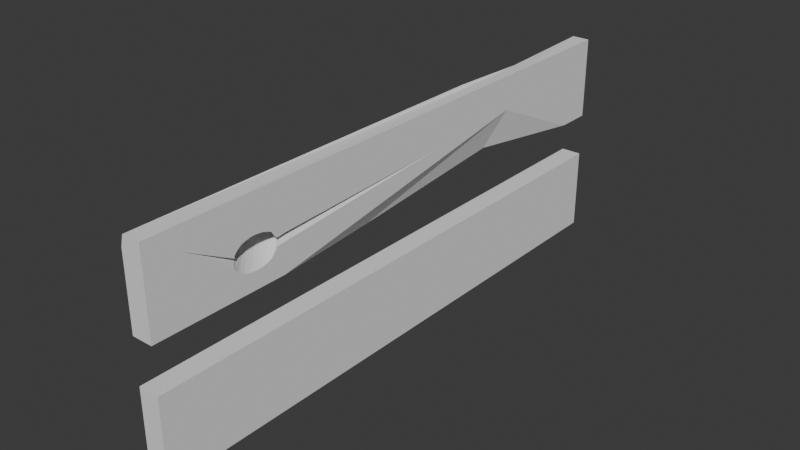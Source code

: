 # Source: wewd.blend  (saved by Blender 4.4.30; exported with 4.5.12 LTS)
import bpy
from mathutils import Matrix  # noqa: F401  (used for matrix-valued properties, if any)

bpy.ops.wm.read_factory_settings(use_empty=True)
scene = bpy.context.scene
scene.name = 'Scene'

# ---- collections
col_collection = bpy.data.collections.new('Collection'); scene.collection.children.link(col_collection)
col_boolean_cutters = bpy.data.collections.new('boolean_cutters'); scene.collection.children.link(col_boolean_cutters)
col_boolean_cutters.hide_render = True

# ---- world
world_world = bpy.data.worlds.new('World'); scene.world = world_world
world_world.use_nodes = True; world_world.node_tree.nodes.clear()
_N = world_world.node_tree.nodes; _L = world_world.node_tree.links
n0 = _N.new('ShaderNodeOutputWorld'); n0.name = 'World Output'; n0.location = (300, 300)
n1 = _N.new('ShaderNodeBackground'); n1.name = 'Background'; n1.location = (10, 300)
n1.inputs[0].default_value = (0.05088, 0.05088, 0.05088, 1.0)
_L.new(n1.outputs[0], n0.inputs[0])
n0.is_active_output = True
world_world.color = (0.05088, 0.05088, 0.05088)
world_world.sun_shadow_jitter_overblur = 0.0

# ---- meshes
me_cube_001 = bpy.data.meshes.new('Cube.001')
me_cube_001.from_pydata([(-1.0, -1.0, -1.0), (-1.0, -1.0, 1.0), (-1.0, 1.0, -1.0), (-1.0, 1.0, 1.0), (1.0, -1.0, -1.0), (1.0, -1.0, 1.0), (1.0, 1.0, -1.0), (1.0, 1.0, 1.0)], [], [(0, 1, 3, 2), (2, 3, 7, 6), (6, 7, 5, 4), (4, 5, 1, 0), (2, 6, 4, 0), (7, 3, 1, 5)])
_uv = me_cube_001.uv_layers.new(name='UVMap')
_uv.uv.foreach_set('vector', [0.375, 0.0, 0.625, 0.0, 0.625, 0.25, 0.375, 0.25, 0.375, 0.25, 0.625, 0.25, 0.625, 0.5, 0.375, 0.5, 0.375, 0.5, 0.625, 0.5, 0.625, 0.75, 0.375, 0.75, 0.375, 0.75, 0.625, 0.75, 0.625, 1.0, 0.375, 1.0, 0.125, 0.5, 0.375, 0.5, 0.375, 0.75, 0.125, 0.75, 0.625, 0.5, 0.875, 0.5, 0.875, 0.75, 0.625, 0.75])
me_cube_001.update()
me_cube_002 = bpy.data.meshes.new('Cube.002')
me_cube_002.from_pydata([(-1.0, -1.0, 2.053), (-1.0, 1.0, 2.053), (1.0, -1.0, 2.053), (1.0, -1.0, 4.053), (1.0, 1.0, 2.053), (1.0, 1.0, 4.053), (1.0, 0.6043, 4.053), (-1.0, 0.8771, 2.053), (-1.0, -0.1595, 2.053), (-0.9781, 0.4218, 2.406), (1.0, 0.8771, 2.053), (0.1039, -0.1595, 2.053), (1.0, -0.5361, 2.053), (1.0, 0.5037, 3.233), (0.1039, 0.4219, 2.411), (1.0, 0.8663, 2.065), (1.001, -0.5616, 2.906), (-1.01, -0.4678, 3.342), (1.001, -0.5707, 2.97), (-1.011, -0.4588, 3.415), (-1.008, -0.4758, 3.49), (1.002, -0.5762, 3.028), (-1.001, -0.484, 3.545), (0.9978, -0.5807, 3.08), (-0.9984, -0.4972, 3.594), (0.9975, -0.5937, 3.121), (-0.9978, -0.5145, 3.632), (0.9975, -0.6107, 3.157), (-0.9993, -0.5285, 3.653), (0.9981, -0.6237, 3.171), (-0.9998, -0.5547, 3.656), (0.9996, -0.6393, 3.181), (-1.006, -0.5662, 3.657), (1.001, -0.6559, 3.177), (-1.01, -0.5898, 3.633), (1.0, -0.6692, 3.154), (1.001, -0.6881, 3.123), (-1.016, -0.5991, 3.589), (1.0, -0.6958, 3.08), (-1.013, -0.6159, 3.543), (0.9999, -0.7054, 3.029), (-1.02, -0.6275, 3.487), (1.001, -0.7133, 2.97), (-1.026, -0.6358, 3.419), (0.9993, -0.7155, 2.904), (-1.028, -0.6425, 3.341), (0.2423, -0.5211, 2.939), (1.0, 0.1197, 3.102), (1.001, -0.5312, 2.93), (0.2431, -0.5255, 2.899), (1.002, -0.5629, 2.726), (0.2376, -0.5249, 2.831), (0.9979, -0.5656, 2.662), (0.2365, -0.5336, 2.767), (0.998, -0.5761, 2.602), (0.2359, -0.5473, 2.716), (1.001, -0.582, 2.55), (0.2359, -0.5582, 2.666), (0.9968, -0.5946, 2.504), (0.2369, -0.5729, 2.635), (0.9996, -0.6088, 2.477), (0.2378, -0.5899, 2.617), (1.001, -0.6246, 2.455), (0.2369, -0.6047, 2.607), (1.003, -0.6433, 2.45), (0.2381, -0.6263, 2.614), (0.9998, -0.6555, 2.457), (0.2375, -0.6378, 2.635), (1.0, -0.67, 2.476), (0.2375, -0.6522, 2.669), (0.9972, -0.685, 2.51), (0.2386, -0.6656, 2.714), (0.9995, -0.6959, 2.551), (0.238, -0.6738, 2.768), (1.002, -0.7065, 2.601), (0.2398, -0.6857, 2.829), (1.0, -0.7129, 2.661), (0.2406, -0.6911, 2.898), (0.9982, -0.7196, 2.725), (1.002, -0.888, 3.55), (0.2431, -0.6906, 2.971), (1.0, -0.7139, 2.908), (-0.7372, -1.0, 4.053), (-1.028, -0.8929, 3.816), (-1.0, -1.0, 3.79), (-1.0, 1.0, 3.79), (-0.7372, 1.0, 4.053), (-0.7396, 0.2951, 3.856), (-1.242, 0.8545, 3.745), (-1.088, 0.5426, 3.528), (-0.8369, 0.885, 3.988), (-0.4437, 0.3255, 4.099), (-0.3639, 0.6054, 4.032), (-1.009, -0.3155, 3.126), (-0.8085, -0.4667, 3.214), (-1.01, -0.4678, 3.342), (-0.9953, -0.4642, 3.183), (-0.8036, -0.4737, 3.139), (-1.005, -0.4607, 3.106), (-0.813, -0.4706, 3.064), (-1.004, -0.4721, 3.035), (-0.8115, -0.4817, 2.993), (-0.9985, -0.4864, 2.985), (-0.8063, -0.4959, 2.944), (-0.9978, -0.5076, 2.929), (-0.8053, -0.5155, 2.888), (-0.9993, -0.5149, 2.893), (-0.8068, -0.5239, 2.853), (-0.9989, -0.5331, 2.871), (-0.8062, -0.5419, 2.831), (-0.9996, -0.5558, 2.859), (-0.8068, -0.5634, 2.82), (-0.9964, -0.5697, 2.872), (-0.8039, -0.5785, 2.832), (-0.9971, -0.5819, 2.895), (-0.8046, -0.5906, 2.854), (-1.001, -0.6002, 2.934), (-0.8085, -0.6083, 2.892), (-0.9935, -0.6225, 2.982), (-0.8012, -0.6293, 2.94), (-0.9997, -0.6268, 3.041), (-0.8076, -0.6341, 2.999), (-1.006, -0.638, 3.115), (-0.8138, -0.6453, 3.071), (-1.0, -0.6408, 3.185), (-0.8083, -0.6486, 3.14), (-0.812, -0.6536, 3.217), (-1.037, -0.7271, 3.443), (-1.028, -0.6425, 3.341)], [], [(1, 85, 86, 5, 4), (90, 86, 85, 88), (5, 86, 90, 92, 6), (9, 93, 95, 17, 19, 20, 22, 24, 26, 28, 30, 32, 34, 37, 39, 41, 43, 45, 128, 127, 83, 87, 89), (15, 14, 9, 7, 10), (1, 4, 10, 7), (2, 3, 82, 84, 0), (8, 11, 12, 2, 0), (4, 5, 6, 13, 15, 10), (13, 14, 15), (13, 12, 11, 14), (9, 14, 11, 8), (101, 53, 51, 99), (107, 59, 57, 105), (105, 57, 55, 103), (17, 16, 18, 19), (12, 13, 47, 50, 52, 54, 56, 58, 60, 62, 64, 66, 68, 70, 72, 74, 76, 78, 79, 3, 2), (20, 21, 23, 22), (30, 31, 33, 32), (117, 69, 67, 115), (41, 40, 42, 43), (115, 67, 65, 113), (32, 33, 35, 34), (22, 23, 25, 24), (121, 73, 71, 119), (24, 25, 27, 26), (109, 61, 59, 107), (37, 36, 38, 39), (43, 42, 44, 45), (111, 63, 61, 109), (123, 75, 73, 121), (126, 80, 77, 125), (28, 29, 31, 30), (19, 18, 21, 20), (103, 55, 53, 101), (119, 71, 69, 117), (34, 35, 36, 37), (45, 44, 81, 80, 126, 128), (26, 27, 29, 28), (113, 65, 63, 111), (39, 38, 40, 41), (97, 49, 46, 94), (125, 77, 75, 123), (6, 92, 91, 82, 3), (46, 47, 48), (79, 80, 81), (46, 49, 50, 47), (49, 51, 52, 50), (51, 53, 54, 52), (53, 55, 56, 54), (55, 57, 58, 56), (57, 59, 60, 58), (59, 61, 62, 60), (61, 63, 64, 62), (63, 65, 66, 64), (65, 67, 68, 66), (67, 69, 70, 68), (69, 71, 72, 70), (71, 73, 74, 72), (73, 75, 76, 74), (75, 77, 78, 76), (77, 80, 79, 78), (3, 79, 81, 44, 42, 40, 38, 36, 35, 33, 31, 29, 27, 25, 23, 21, 18, 16, 48, 47, 13, 6), (82, 83, 84), (7, 9, 89, 88, 85, 1), (99, 51, 49, 97), (95, 94, 46, 48, 16, 17), (89, 87, 91, 92, 90, 88), (82, 91, 87, 83), (93, 94, 95), (126, 127, 128), (93, 96, 97, 94), (96, 98, 99, 97), (98, 100, 101, 99), (100, 102, 103, 101), (102, 104, 105, 103), (104, 106, 107, 105), (106, 108, 109, 107), (108, 110, 111, 109), (110, 112, 113, 111), (112, 114, 115, 113), (114, 116, 117, 115), (116, 118, 119, 117), (118, 120, 121, 119), (120, 122, 123, 121), (122, 124, 125, 123), (124, 127, 126, 125), (0, 84, 83, 127, 124, 122, 120, 118, 116, 114, 112, 110, 108, 106, 104, 102, 100, 98, 96, 93, 9, 8)])
_uv = me_cube_002.uv_layers.new(name='UVMap')
_uv.uv.foreach_set('vector', [0.375, 0.25, 0.5922, 0.25, 0.625, 0.2828, 0.625, 0.5, 0.375, 0.5, 0.625, 0.2355, 0.625, 0.25, 0.5922, 0.25, 0.5933, 0.2319, 0.625, 0.5, 0.8422, 0.5, 0.8422, 0.5145, 0.8072, 0.5495, 0.625, 0.5495, 0.4393, 0.1777, 0.5143, 0.08519, 0.5379, 0.06723, 0.5379, 0.06723, 0.5468, 0.0666, 0.555, 0.06556, 0.5621, 0.06417, 0.568, 0.06247, 0.5723, 0.06054, 0.575, 0.05844, 0.5759, 0.05625, 0.5749, 0.05407, 0.5722, 0.05197, 0.5677, 0.05003, 0.5617, 0.04833, 0.5545, 0.04694, 0.5462, 0.04591, 0.5372, 0.04527, 0.5372, 0.04527, 0.5499, 0.03481, 0.5955, 0.01366, 0.5955, 0.162, 0.564, 0.1931, 0.3765, 0.5167, 0.4393, 0.3955, 0.4393, 0.1777, 0.125, 0.5154, 0.375, 0.5154, 0.125, 0.5, 0.375, 0.5, 0.375, 0.5154, 0.125, 0.5154, 0.375, 0.75, 0.625, 0.75, 0.625, 0.9672, 0.5922, 1.0, 0.375, 1.0, 0.125, 0.6449, 0.263, 0.6449, 0.375, 0.692, 0.375, 0.75, 0.125, 0.75, 0.375, 0.5, 0.625, 0.5, 0.625, 0.5495, 0.5225, 0.562, 0.3765, 0.5167, 0.375, 0.5154, 0.5225, 0.562, 0.4393, 0.5723, 0.3765, 0.5167, 0.5225, 0.562, 0.375, 0.692, 0.375, 0.403, 0.4393, 0.3955, 0.4393, 0.1777, 0.4393, 0.3955, 0.375, 0.403, 0.375, 0.1051, 0.6562, 0.6908, 0.6562, 0.7322, 0.6875, 0.7278, 0.6875, 0.6863, 0.5625, 0.7124, 0.5625, 0.7537, 0.5938, 0.7454, 0.5938, 0.7041, 0.5938, 0.7041, 0.5938, 0.7454, 0.625, 0.7381, 0.625, 0.6968, 0.7812, 0.676, 0.7812, 0.7551, 0.8125, 0.7578, 0.8125, 0.6788, 0.375, 0.692, 0.5225, 0.562, 0.5237, 0.6046, 0.5168, 0.694, 0.5077, 0.6946, 0.4993, 0.6956, 0.492, 0.697, 0.486, 0.6987, 0.4815, 0.7007, 0.4787, 0.7028, 0.4778, 0.705, 0.4787, 0.7071, 0.4815, 0.7092, 0.486, 0.7112, 0.492, 0.7129, 0.4993, 0.7143, 0.5077, 0.7153, 0.5168, 0.7159, 0.5859, 0.7366, 0.625, 0.75, 0.375, 0.75, 0.8438, 0.6832, 0.8438, 0.7623, 0.875, 0.7683, 0.875, 0.6892, 0.0, 0.7232, 0.0, 0.8023, 0.03125, 0.8117, 0.03125, 0.7326, 0.4062, 0.7575, 0.4062, 0.7989, 0.4375, 0.7905, 0.4375, 0.7492, 0.1562, 0.7632, 0.1562, 0.8423, 0.1875, 0.8467, 0.1875, 0.7677, 0.4375, 0.7492, 0.4375, 0.7905, 0.4688, 0.7815, 0.4687, 0.7402, 0.03125, 0.7326, 0.03125, 0.8117, 0.0625, 0.8207, 0.0625, 0.7416, 0.875, 0.6892, 0.875, 0.7683, 0.9062, 0.7755, 0.9062, 0.6965, 0.3438, 0.7708, 0.3438, 0.8122, 0.375, 0.8062, 0.375, 0.7649, 0.9062, 0.6965, 0.9062, 0.7755, 0.9375, 0.7839, 0.9375, 0.7048, 0.5312, 0.7214, 0.5312, 0.7627, 0.5625, 0.7537, 0.5625, 0.7124, 0.09375, 0.7499, 0.09375, 0.829, 0.125, 0.8363, 0.125, 0.7572, 0.1875, 0.7677, 0.1875, 0.8467, 0.2188, 0.8495, 0.2188, 0.7704, 0.5, 0.7308, 0.5, 0.7721, 0.5312, 0.7627, 0.5312, 0.7214, 0.3125, 0.7752, 0.3125, 0.8167, 0.3438, 0.8122, 0.3438, 0.7708, 0.25, 0.7789, 0.25, 0.8204, 0.2812, 0.8194, 0.2812, 0.778, 0.9688, 0.7138, 0.9688, 0.7929, 1.0, 0.8023, 1.0, 0.7232, 0.8125, 0.6788, 0.8125, 0.7578, 0.8438, 0.7623, 0.8438, 0.6832, 0.625, 0.6968, 0.625, 0.7381, 0.6562, 0.7322, 0.6562, 0.6908, 0.375, 0.7649, 0.375, 0.8062, 0.4062, 0.7989, 0.4062, 0.7575, 0.0625, 0.7416, 0.0625, 0.8207, 0.09375, 0.829, 0.09375, 0.7499, 0.2188, 0.7704, 0.2188, 0.8495, 0.2188, 0.8495, 0.25, 0.8204, 0.25, 0.7789, 0.2188, 0.7704, 0.9375, 0.7048, 0.9375, 0.7839, 0.9688, 0.7929, 0.9688, 0.7138, 0.4687, 0.7402, 0.4688, 0.7815, 0.5, 0.7721, 0.5, 0.7308, 0.125, 0.7572, 0.125, 0.8363, 0.1562, 0.8423, 0.1562, 0.7632, 0.7188, 0.6836, 0.7188, 0.7251, 0.75, 0.7242, 0.75, 0.6826, 0.2812, 0.778, 0.2812, 0.8194, 0.3125, 0.8167, 0.3125, 0.7752, 0.625, 0.5495, 0.8072, 0.5495, 0.8422, 0.5845, 0.8422, 0.75, 0.625, 0.75, 0.5447, 0.689, 0.5237, 0.6046, 0.5357, 0.694, 0.5859, 0.7366, 0.5391, 0.7206, 0.5357, 0.7159, 0.5262, 0.6938, 0.5262, 0.6938, 0.5168, 0.694, 0.5237, 0.6046, 0.5168, 0.694, 0.5168, 0.694, 0.5077, 0.6946, 0.5168, 0.694, 0.5077, 0.6946, 0.5077, 0.6946, 0.4993, 0.6956, 0.5077, 0.6946, 0.4993, 0.6956, 0.4993, 0.6956, 0.492, 0.697, 0.4993, 0.6956, 0.492, 0.697, 0.492, 0.697, 0.486, 0.6987, 0.492, 0.697, 0.486, 0.6987, 0.486, 0.6987, 0.4815, 0.7007, 0.486, 0.6987, 0.4815, 0.7007, 0.4815, 0.7007, 0.4787, 0.7028, 0.4815, 0.7007, 0.4787, 0.7028, 0.4787, 0.7028, 0.4778, 0.705, 0.4787, 0.7028, 0.4787, 0.7071, 0.4787, 0.7071, 0.4787, 0.7071, 0.4778, 0.705, 0.4815, 0.7092, 0.4815, 0.7092, 0.4815, 0.7092, 0.4787, 0.7071, 0.486, 0.7112, 0.486, 0.7112, 0.486, 0.7112, 0.4815, 0.7092, 0.492, 0.7129, 0.492, 0.7129, 0.492, 0.7129, 0.486, 0.7112, 0.4993, 0.7143, 0.4993, 0.7143, 0.4993, 0.7143, 0.492, 0.7129, 0.5077, 0.7153, 0.5077, 0.7153, 0.5077, 0.7153, 0.4993, 0.7143, 0.5168, 0.7159, 0.5168, 0.7159, 0.5168, 0.7159, 0.5077, 0.7153, 0.5262, 0.7162, 0.5262, 0.7162, 0.5859, 0.7366, 0.5168, 0.7159, 0.625, 0.75, 0.5859, 0.7366, 0.5357, 0.7159, 0.5357, 0.7159, 0.5447, 0.7153, 0.5531, 0.7143, 0.5605, 0.7129, 0.5665, 0.7112, 0.5709, 0.7092, 0.5737, 0.7071, 0.5746, 0.705, 0.5737, 0.7028, 0.5709, 0.7007, 0.5665, 0.6987, 0.5605, 0.697, 0.5531, 0.6956, 0.5447, 0.6946, 0.5357, 0.694, 0.5357, 0.694, 0.5237, 0.6046, 0.5225, 0.562, 0.625, 0.5495, 0.625, 0.0, 0.5955, 0.01366, 0.5922, 0.0, 0.375, 0.2346, 0.4393, 0.1777, 0.564, 0.1931, 0.5933, 0.2319, 0.5922, 0.25, 0.375, 0.25, 0.6875, 0.6863, 0.6875, 0.7278, 0.7188, 0.7251, 0.7188, 0.6836, 0.7812, 0.676, 0.75, 0.6826, 0.75, 0.7242, 0.7812, 0.7551, 0.7812, 0.7551, 0.7812, 0.676, 0.564, 0.1931, 0.5955, 0.162, 0.8422, 0.5845, 0.8072, 0.5495, 0.625, 0.2355, 0.5933, 0.2319, 0.625, 0.0, 0.625, 0.1655, 0.5955, 0.162, 0.5955, 0.01366, 0.5143, 0.08519, 0.522, 0.06729, 0.5287, 0.06745, 0.5223, 0.04389, 0.5499, 0.03481, 0.5356, 0.04146, 0.5143, 0.08519, 0.5194, 0.06723, 0.5194, 0.06723, 0.522, 0.06729, 0.5194, 0.06723, 0.5104, 0.0666, 0.5104, 0.0666, 0.5172, 0.06708, 0.5104, 0.0666, 0.5021, 0.06556, 0.5021, 0.06556, 0.5051, 0.06593, 0.5021, 0.06556, 0.4948, 0.06417, 0.4948, 0.06417, 0.4948, 0.06417, 0.4948, 0.06417, 0.4887, 0.06247, 0.4887, 0.06247, 0.4903, 0.0629, 0.4887, 0.06247, 0.4842, 0.06054, 0.4842, 0.06054, 0.4846, 0.06073, 0.4842, 0.06054, 0.4813, 0.05844, 0.4813, 0.05844, 0.4813, 0.05844, 0.4813, 0.05844, 0.4803, 0.05625, 0.4803, 0.05625, 0.4805, 0.05665, 0.4803, 0.05625, 0.4811, 0.05407, 0.4811, 0.05407, 0.4807, 0.05505, 0.4811, 0.05407, 0.4837, 0.05197, 0.4811, 0.05407, 0.4811, 0.05407, 0.4837, 0.05197, 0.4881, 0.05003, 0.4837, 0.05197, 0.4837, 0.05197, 0.4881, 0.05003, 0.494, 0.04833, 0.4931, 0.0486, 0.4881, 0.05003, 0.494, 0.04833, 0.5012, 0.04694, 0.494, 0.04833, 0.494, 0.04833, 0.5012, 0.04694, 0.5095, 0.04591, 0.5031, 0.04671, 0.5012, 0.04694, 0.5095, 0.04591, 0.5185, 0.04527, 0.5148, 0.04553, 0.5095, 0.04591, 0.5185, 0.04527, 0.5499, 0.03481, 0.5214, 0.0452, 0.5185, 0.04527, 0.375, 0.0, 0.5922, 0.0, 0.5955, 0.01366, 0.5499, 0.03481, 0.5185, 0.04527, 0.5095, 0.04591, 0.5012, 0.04694, 0.494, 0.04833, 0.4881, 0.05003, 0.4837, 0.05197, 0.4811, 0.05407, 0.4803, 0.05625, 0.4813, 0.05844, 0.4842, 0.06054, 0.4887, 0.06247, 0.4948, 0.06417, 0.5021, 0.06556, 0.5104, 0.0666, 0.5194, 0.06723, 0.5143, 0.08519, 0.4393, 0.1777, 0.375, 0.1051])
me_cube_002.update()

# ---- objects
ob_cube = bpy.data.objects.new('Cube', me_cube_001)
ob_cube_001 = bpy.data.objects.new('Cube.001', me_cube_002)

# ---- transforms, parenting, visibility, modifiers, constraints
ob_cube.location = (0.0, 0.0, 0.0)
ob_cube.scale = (0.2484, 6.916, 1.0)
ob_cube_001.location = (0.0, 0.0, 0.0)
ob_cube_001.scale = (0.2484, 6.916, 1.0)

# ---- collection membership
col_collection.objects.link(ob_cube)
col_collection.objects.link(ob_cube_001)

# ---- scene / render settings (as saved in the file)
scene.frame_start = 1; scene.frame_end = 250; scene.frame_set(1)
scene.render.engine = 'BLENDER_EEVEE_NEXT'
bpy.context.view_layer.update()

# ---- added for rendering (the .blend has no active camera and no usable light): camera, sun
cam_auto = bpy.data.cameras.new('AutoCamera')
cam_auto.lens = 50.0
cam_auto.sensor_width = 36.0
cam_auto.clip_end = 1000.0
ob_auto_camera = bpy.data.objects.new('AutoCamera', cam_auto)
scene.collection.objects.link(ob_auto_camera)
ob_auto_camera.location = (13.6204, -16.3801, 12.4696)
ob_auto_camera.rotation_euler = (1.09748, -7.21219e-08, 0.694738)
scene.camera = ob_auto_camera
light_auto_sun = bpy.data.lights.new('AutoSun', 'SUN')
light_auto_sun.energy = 3.0
light_auto_sun.angle = 0.0523599
ob_auto_sun = bpy.data.objects.new('AutoSun', light_auto_sun)
scene.collection.objects.link(ob_auto_sun)
ob_auto_sun.rotation_euler = (0.872665, 0.174533, 0.523599)
bpy.context.view_layer.update()
